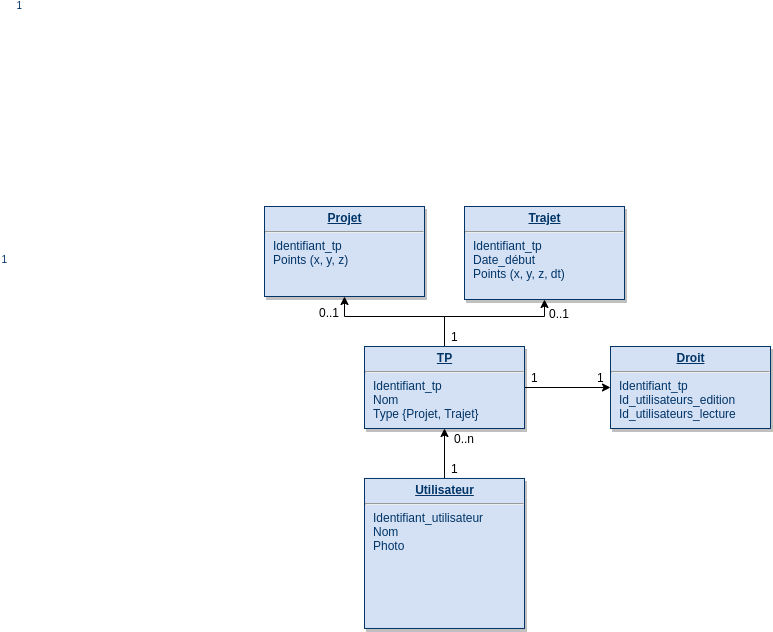

The diagram above was exported from draw.io. Its source (the exported page's mxGraphModel, read from the mxfile embedded in the PNG):
<mxGraphModel dx="3060" dy="866" grid="1" gridSize="10" guides="1" tooltips="1" connect="1" arrows="1" fold="1" page="1" pageScale="1" pageWidth="826" pageHeight="1169" background="#ffffff" math="0" shadow="0">
  <root>
    <mxCell id="0" />
    <mxCell id="1" parent="0" />
    <mxCell id="20" value="&lt;p style=&quot;margin: 0px ; margin-top: 4px ; text-align: center ; text-decoration: underline&quot;&gt;&lt;strong&gt;Trajet&lt;/strong&gt;&lt;/p&gt;&lt;hr&gt;&lt;p style=&quot;margin: 0px ; margin-left: 8px&quot;&gt;&lt;span&gt;Identifiant_tp&lt;/span&gt;&lt;/p&gt;&lt;p style=&quot;margin: 0px ; margin-left: 8px&quot;&gt;&lt;span&gt;Date_début&lt;/span&gt;&lt;/p&gt;&lt;p style=&quot;margin: 0px ; margin-left: 8px&quot;&gt;&lt;span&gt;Points (x, y, z, dt)&lt;/span&gt;&lt;/p&gt;" style="verticalAlign=top;align=left;overflow=fill;fontSize=12;fontFamily=Helvetica;html=1;strokeColor=#003366;shadow=1;fillColor=#D4E1F5;fontColor=#003366" parent="1" vertex="1">
      <mxGeometry x="-560" y="210" width="160" height="93" as="geometry" />
    </mxCell>
    <mxCell id="eicBaxQw18pInRM0xGgV-136" style="edgeStyle=orthogonalEdgeStyle;rounded=0;orthogonalLoop=1;jettySize=auto;html=1;" parent="1" source="24" target="eicBaxQw18pInRM0xGgV-132" edge="1">
      <mxGeometry relative="1" as="geometry" />
    </mxCell>
    <mxCell id="24" value="&lt;p style=&quot;margin: 0px ; margin-top: 4px ; text-align: center ; text-decoration: underline&quot;&gt;&lt;strong&gt;Utilisateur&lt;/strong&gt;&lt;/p&gt;&lt;hr&gt;&lt;p style=&quot;margin: 0px ; margin-left: 8px&quot;&gt;Identifiant_utilisateur&lt;/p&gt;&lt;p style=&quot;margin: 0px ; margin-left: 8px&quot;&gt;Nom&lt;/p&gt;&lt;p style=&quot;margin: 0px ; margin-left: 8px&quot;&gt;Photo&lt;/p&gt;" style="verticalAlign=top;align=left;overflow=fill;fontSize=12;fontFamily=Helvetica;html=1;strokeColor=#003366;shadow=1;fillColor=#D4E1F5;fontColor=#003366" parent="1" vertex="1">
      <mxGeometry x="-659.9999999999998" y="481.9600000000006" width="160" height="150" as="geometry" />
    </mxCell>
    <mxCell id="eicBaxQw18pInRM0xGgV-117" value="1" style="resizable=0;align=right;verticalAlign=top;labelBackgroundColor=#ffffff;fontSize=10;strokeColor=#003366;shadow=1;fillColor=#D4E1F5;fontColor=#003366" parent="1" connectable="0" vertex="1">
      <mxGeometry x="-450" y="156.08000000000038" as="geometry">
        <mxPoint x="-565" y="94.00000000000003" as="offset" />
      </mxGeometry>
    </mxCell>
    <mxCell id="eicBaxQw18pInRM0xGgV-119" value="1" style="resizable=0;align=right;verticalAlign=top;labelBackgroundColor=#ffffff;fontSize=10;strokeColor=#003366;shadow=1;fillColor=#D4E1F5;fontColor=#003366" parent="1" connectable="0" vertex="1">
      <mxGeometry x="-450" y="156.08000000000038" as="geometry">
        <mxPoint x="-550" y="-159.99999999999997" as="offset" />
      </mxGeometry>
    </mxCell>
    <mxCell id="eicBaxQw18pInRM0xGgV-123" value="&lt;p style=&quot;margin: 0px ; margin-top: 4px ; text-align: center ; text-decoration: underline&quot;&gt;&lt;strong&gt;Projet&lt;/strong&gt;&lt;/p&gt;&lt;hr&gt;&lt;p style=&quot;margin: 0px ; margin-left: 8px&quot;&gt;&lt;span&gt;Identifiant_tp&lt;/span&gt;&lt;/p&gt;&lt;p style=&quot;margin: 0px ; margin-left: 8px&quot;&gt;&lt;span&gt;Points (x, y, z)&lt;/span&gt;&lt;/p&gt;&lt;p style=&quot;margin: 0px ; margin-left: 8px&quot;&gt;&lt;span&gt;&lt;br&gt;&lt;/span&gt;&lt;/p&gt;&lt;p style=&quot;margin: 0px ; margin-left: 8px&quot;&gt;&lt;span&gt;&lt;br&gt;&lt;/span&gt;&lt;/p&gt;" style="verticalAlign=top;align=left;overflow=fill;fontSize=12;fontFamily=Helvetica;html=1;strokeColor=#003366;shadow=1;fillColor=#D4E1F5;fontColor=#003366" parent="1" vertex="1">
      <mxGeometry x="-760" y="210" width="160" height="90" as="geometry" />
    </mxCell>
    <mxCell id="eicBaxQw18pInRM0xGgV-131" value="&lt;p style=&quot;margin: 0px ; margin-top: 4px ; text-align: center ; text-decoration: underline&quot;&gt;&lt;strong&gt;Droit&lt;/strong&gt;&lt;/p&gt;&lt;hr&gt;&lt;p style=&quot;margin: 0px ; margin-left: 8px&quot;&gt;&lt;span&gt;Identifiant_tp&lt;/span&gt;&lt;/p&gt;&lt;p style=&quot;margin: 0px ; margin-left: 8px&quot;&gt;Id_utilisateurs_edition&lt;/p&gt;&lt;p style=&quot;margin: 0px ; margin-left: 8px&quot;&gt;Id_utilisateurs_lecture&lt;/p&gt;&lt;p style=&quot;margin: 0px ; margin-left: 8px&quot;&gt;&lt;span&gt;&lt;br&gt;&lt;/span&gt;&lt;/p&gt;&lt;p style=&quot;margin: 0px ; margin-left: 8px&quot;&gt;&lt;span&gt;&lt;br&gt;&lt;/span&gt;&lt;/p&gt;" style="verticalAlign=top;align=left;overflow=fill;fontSize=12;fontFamily=Helvetica;html=1;strokeColor=#003366;shadow=1;fillColor=#D4E1F5;fontColor=#003366" parent="1" vertex="1">
      <mxGeometry x="-414" y="350" width="160" height="82" as="geometry" />
    </mxCell>
    <mxCell id="eicBaxQw18pInRM0xGgV-133" style="edgeStyle=orthogonalEdgeStyle;rounded=0;orthogonalLoop=1;jettySize=auto;html=1;entryX=0.5;entryY=1;entryDx=0;entryDy=0;" parent="1" source="eicBaxQw18pInRM0xGgV-132" target="eicBaxQw18pInRM0xGgV-123" edge="1">
      <mxGeometry relative="1" as="geometry">
        <Array as="points">
          <mxPoint x="-580" y="320" />
          <mxPoint x="-680" y="320" />
        </Array>
      </mxGeometry>
    </mxCell>
    <mxCell id="eicBaxQw18pInRM0xGgV-134" style="edgeStyle=orthogonalEdgeStyle;rounded=0;orthogonalLoop=1;jettySize=auto;html=1;entryX=0.5;entryY=1;entryDx=0;entryDy=0;" parent="1" source="eicBaxQw18pInRM0xGgV-132" target="20" edge="1">
      <mxGeometry relative="1" as="geometry">
        <Array as="points">
          <mxPoint x="-580" y="320" />
          <mxPoint x="-480" y="320" />
        </Array>
      </mxGeometry>
    </mxCell>
    <mxCell id="eicBaxQw18pInRM0xGgV-135" style="edgeStyle=orthogonalEdgeStyle;rounded=0;orthogonalLoop=1;jettySize=auto;html=1;" parent="1" source="eicBaxQw18pInRM0xGgV-132" target="eicBaxQw18pInRM0xGgV-131" edge="1">
      <mxGeometry relative="1" as="geometry" />
    </mxCell>
    <mxCell id="eicBaxQw18pInRM0xGgV-132" value="&lt;p style=&quot;margin: 0px ; margin-top: 4px ; text-align: center ; text-decoration: underline&quot;&gt;&lt;strong&gt;TP&lt;/strong&gt;&lt;/p&gt;&lt;hr&gt;&lt;p style=&quot;margin: 0px ; margin-left: 8px&quot;&gt;&lt;span&gt;Identifiant_tp&lt;/span&gt;&lt;/p&gt;&lt;p style=&quot;margin: 0px ; margin-left: 8px&quot;&gt;Nom&lt;/p&gt;&lt;p style=&quot;margin: 0px ; margin-left: 8px&quot;&gt;Type {Projet, Trajet}&lt;/p&gt;&lt;p style=&quot;margin: 0px ; margin-left: 8px&quot;&gt;&lt;span&gt;&lt;br&gt;&lt;/span&gt;&lt;/p&gt;" style="verticalAlign=top;align=left;overflow=fill;fontSize=12;fontFamily=Helvetica;html=1;strokeColor=#003366;shadow=1;fillColor=#D4E1F5;fontColor=#003366" parent="1" vertex="1">
      <mxGeometry x="-660" y="350" width="160" height="82" as="geometry" />
    </mxCell>
    <mxCell id="eicBaxQw18pInRM0xGgV-137" value="0..1" style="text;html=1;align=center;verticalAlign=middle;resizable=0;points=[];;autosize=1;" parent="1" vertex="1">
      <mxGeometry x="-485" y="307" width="40" height="20" as="geometry" />
    </mxCell>
    <mxCell id="eicBaxQw18pInRM0xGgV-138" value="1" style="text;html=1;align=center;verticalAlign=middle;resizable=0;points=[];;autosize=1;" parent="1" vertex="1">
      <mxGeometry x="-580" y="330" width="20" height="20" as="geometry" />
    </mxCell>
    <mxCell id="eicBaxQw18pInRM0xGgV-139" value="0..1" style="text;html=1;align=center;verticalAlign=middle;resizable=0;points=[];;autosize=1;" parent="1" vertex="1">
      <mxGeometry x="-715" y="306" width="40" height="20" as="geometry" />
    </mxCell>
    <mxCell id="eicBaxQw18pInRM0xGgV-140" value="1" style="text;html=1;align=center;verticalAlign=middle;resizable=0;points=[];;autosize=1;" parent="1" vertex="1">
      <mxGeometry x="-500" y="371" width="20" height="20" as="geometry" />
    </mxCell>
    <mxCell id="eicBaxQw18pInRM0xGgV-141" value="1" style="text;html=1;align=center;verticalAlign=middle;resizable=0;points=[];;autosize=1;" parent="1" vertex="1">
      <mxGeometry x="-433.5" y="371" width="20" height="20" as="geometry" />
    </mxCell>
    <mxCell id="eicBaxQw18pInRM0xGgV-142" value="1" style="text;html=1;align=center;verticalAlign=middle;resizable=0;points=[];;autosize=1;" parent="1" vertex="1">
      <mxGeometry x="-580" y="462" width="20" height="20" as="geometry" />
    </mxCell>
    <mxCell id="eicBaxQw18pInRM0xGgV-143" value="0..n" style="text;html=1;align=center;verticalAlign=middle;resizable=0;points=[];;autosize=1;" parent="1" vertex="1">
      <mxGeometry x="-580" y="432" width="40" height="20" as="geometry" />
    </mxCell>
  </root>
</mxGraphModel>